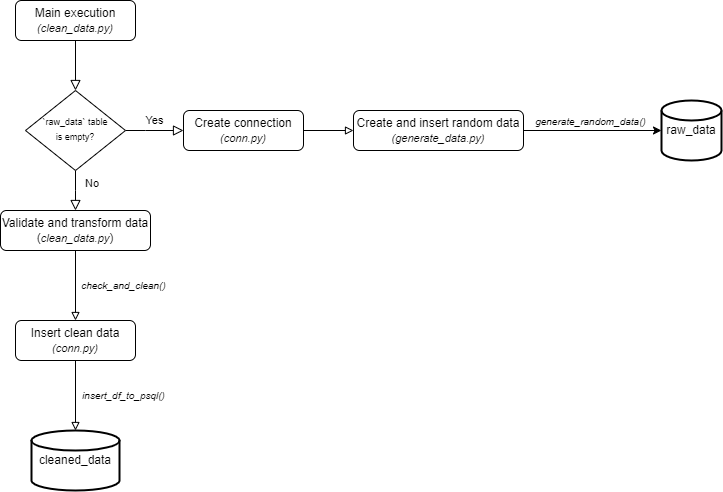

The diagram above was exported from draw.io. Its source (the exported page's mxGraphModel, read from the mxfile embedded in the PNG):
<mxGraphModel dx="1434" dy="750" grid="1" gridSize="10" guides="1" tooltips="1" connect="1" arrows="1" fold="1" page="1" pageScale="1" pageWidth="827" pageHeight="1169" math="0" shadow="0">
  <root>
    <mxCell id="WIyWlLk6GJQsqaUBKTNV-0" />
    <mxCell id="WIyWlLk6GJQsqaUBKTNV-1" parent="WIyWlLk6GJQsqaUBKTNV-0" />
    <mxCell id="WIyWlLk6GJQsqaUBKTNV-2" value="" style="rounded=0;html=1;jettySize=auto;orthogonalLoop=1;fontSize=11;endArrow=block;endFill=0;endSize=8;strokeWidth=1;shadow=0;labelBackgroundColor=none;edgeStyle=orthogonalEdgeStyle;" parent="WIyWlLk6GJQsqaUBKTNV-1" source="WIyWlLk6GJQsqaUBKTNV-3" target="WIyWlLk6GJQsqaUBKTNV-6" edge="1">
      <mxGeometry relative="1" as="geometry" />
    </mxCell>
    <mxCell id="WIyWlLk6GJQsqaUBKTNV-3" value="Main execution&lt;br&gt;&lt;i&gt;&lt;font style=&quot;font-size: 11px;&quot;&gt;(clean_data.py)&lt;/font&gt;&lt;/i&gt;" style="rounded=1;whiteSpace=wrap;html=1;fontSize=12;glass=0;strokeWidth=1;shadow=0;" parent="WIyWlLk6GJQsqaUBKTNV-1" vertex="1">
      <mxGeometry x="72" y="80" width="120" height="40" as="geometry" />
    </mxCell>
    <mxCell id="WIyWlLk6GJQsqaUBKTNV-4" value="No" style="rounded=0;html=1;jettySize=auto;orthogonalLoop=1;fontSize=11;endArrow=block;endFill=0;endSize=8;strokeWidth=1;shadow=0;labelBackgroundColor=none;edgeStyle=orthogonalEdgeStyle;labelPosition=right;verticalLabelPosition=bottom;align=left;verticalAlign=top;" parent="WIyWlLk6GJQsqaUBKTNV-1" source="WIyWlLk6GJQsqaUBKTNV-6" edge="1">
      <mxGeometry x="-1" y="8" relative="1" as="geometry">
        <mxPoint as="offset" />
        <mxPoint x="132" y="290" as="targetPoint" />
      </mxGeometry>
    </mxCell>
    <mxCell id="WIyWlLk6GJQsqaUBKTNV-5" value="Yes" style="edgeStyle=orthogonalEdgeStyle;rounded=0;html=1;jettySize=auto;orthogonalLoop=1;fontSize=11;endArrow=block;endFill=0;endSize=8;strokeWidth=1;shadow=0;labelBackgroundColor=none;" parent="WIyWlLk6GJQsqaUBKTNV-1" source="WIyWlLk6GJQsqaUBKTNV-6" target="WIyWlLk6GJQsqaUBKTNV-7" edge="1">
      <mxGeometry y="10" relative="1" as="geometry">
        <mxPoint as="offset" />
        <Array as="points">
          <mxPoint x="202" y="210" />
          <mxPoint x="202" y="210" />
        </Array>
      </mxGeometry>
    </mxCell>
    <mxCell id="WIyWlLk6GJQsqaUBKTNV-6" value="&lt;font style=&quot;font-size: 9px;&quot;&gt;`raw_data` table &lt;br&gt;is empty?&lt;/font&gt;" style="rhombus;whiteSpace=wrap;html=1;shadow=0;fontFamily=Helvetica;fontSize=12;align=center;strokeWidth=1;spacing=6;spacingTop=-4;" parent="WIyWlLk6GJQsqaUBKTNV-1" vertex="1">
      <mxGeometry x="82" y="170" width="100" height="80" as="geometry" />
    </mxCell>
    <mxCell id="_3jXY9XflPht78oN0-5o-1" value="" style="edgeStyle=orthogonalEdgeStyle;rounded=0;orthogonalLoop=1;jettySize=auto;html=1;endArrow=block;endFill=0;" edge="1" parent="WIyWlLk6GJQsqaUBKTNV-1" source="WIyWlLk6GJQsqaUBKTNV-7" target="_3jXY9XflPht78oN0-5o-0">
      <mxGeometry relative="1" as="geometry" />
    </mxCell>
    <mxCell id="WIyWlLk6GJQsqaUBKTNV-7" value="Create connection&lt;br&gt;&lt;font style=&quot;font-size: 11px;&quot;&gt;&lt;i&gt;(conn.py)&lt;/i&gt;&lt;/font&gt;" style="rounded=1;whiteSpace=wrap;html=1;fontSize=12;glass=0;strokeWidth=1;shadow=0;" parent="WIyWlLk6GJQsqaUBKTNV-1" vertex="1">
      <mxGeometry x="240" y="190" width="120" height="40" as="geometry" />
    </mxCell>
    <mxCell id="_3jXY9XflPht78oN0-5o-7" value="&lt;i&gt;&lt;font style=&quot;font-size: 10px;&quot;&gt;insert_df_to_psql()&lt;/font&gt;&lt;/i&gt;" style="edgeStyle=orthogonalEdgeStyle;rounded=0;orthogonalLoop=1;jettySize=auto;html=1;endArrow=block;endFill=0;" edge="1" parent="WIyWlLk6GJQsqaUBKTNV-1" source="WIyWlLk6GJQsqaUBKTNV-11" target="_3jXY9XflPht78oN0-5o-6">
      <mxGeometry y="48" relative="1" as="geometry">
        <mxPoint as="offset" />
      </mxGeometry>
    </mxCell>
    <mxCell id="WIyWlLk6GJQsqaUBKTNV-11" value="Insert clean data&lt;br&gt;&lt;i&gt;&lt;font style=&quot;font-size: 11px;&quot;&gt;(conn.py)&lt;/font&gt;&lt;/i&gt;" style="rounded=1;whiteSpace=wrap;html=1;fontSize=12;glass=0;strokeWidth=1;shadow=0;" parent="WIyWlLk6GJQsqaUBKTNV-1" vertex="1">
      <mxGeometry x="72" y="400" width="120" height="40" as="geometry" />
    </mxCell>
    <mxCell id="_3jXY9XflPht78oN0-5o-2" value="&lt;i&gt;&lt;font style=&quot;font-size: 10px;&quot;&gt;check_and_clean()&lt;/font&gt;&lt;/i&gt;" style="edgeStyle=orthogonalEdgeStyle;rounded=0;orthogonalLoop=1;jettySize=auto;html=1;entryX=0.5;entryY=0;entryDx=0;entryDy=0;endArrow=block;endFill=0;" edge="1" parent="WIyWlLk6GJQsqaUBKTNV-1" source="WIyWlLk6GJQsqaUBKTNV-12" target="WIyWlLk6GJQsqaUBKTNV-11">
      <mxGeometry y="48" relative="1" as="geometry">
        <mxPoint as="offset" />
      </mxGeometry>
    </mxCell>
    <mxCell id="WIyWlLk6GJQsqaUBKTNV-12" value="Validate and transform data&lt;br&gt;(&lt;i style=&quot;border-color: var(--border-color);&quot;&gt;&lt;font style=&quot;border-color: var(--border-color); font-size: 11px;&quot;&gt;clean_data.py&lt;/font&gt;&lt;/i&gt;&lt;span style=&quot;background-color: initial;&quot;&gt;)&lt;/span&gt;" style="rounded=1;whiteSpace=wrap;html=1;fontSize=12;glass=0;strokeWidth=1;shadow=0;" parent="WIyWlLk6GJQsqaUBKTNV-1" vertex="1">
      <mxGeometry x="57" y="290" width="150" height="40" as="geometry" />
    </mxCell>
    <mxCell id="_3jXY9XflPht78oN0-5o-4" style="edgeStyle=orthogonalEdgeStyle;rounded=0;orthogonalLoop=1;jettySize=auto;html=1;entryX=0;entryY=0.5;entryDx=0;entryDy=0;entryPerimeter=0;" edge="1" parent="WIyWlLk6GJQsqaUBKTNV-1" source="_3jXY9XflPht78oN0-5o-0" target="_3jXY9XflPht78oN0-5o-3">
      <mxGeometry relative="1" as="geometry" />
    </mxCell>
    <mxCell id="_3jXY9XflPht78oN0-5o-5" value="&lt;i&gt;&lt;font style=&quot;font-size: 10px;&quot;&gt;generate_random_data()&lt;/font&gt;&lt;/i&gt;" style="edgeLabel;html=1;align=center;verticalAlign=middle;resizable=0;points=[];" vertex="1" connectable="0" parent="_3jXY9XflPht78oN0-5o-4">
      <mxGeometry x="-0.2034" y="4" relative="1" as="geometry">
        <mxPoint x="11" y="-6" as="offset" />
      </mxGeometry>
    </mxCell>
    <mxCell id="_3jXY9XflPht78oN0-5o-0" value="Create and insert random data&lt;br&gt;&lt;font style=&quot;font-size: 11px;&quot;&gt;&lt;i style=&quot;&quot;&gt;(generate_data.py)&lt;/i&gt;&lt;/font&gt;" style="rounded=1;whiteSpace=wrap;html=1;fontSize=12;glass=0;strokeWidth=1;shadow=0;" vertex="1" parent="WIyWlLk6GJQsqaUBKTNV-1">
      <mxGeometry x="410" y="190" width="170" height="40" as="geometry" />
    </mxCell>
    <mxCell id="_3jXY9XflPht78oN0-5o-3" value="raw_data" style="strokeWidth=2;html=1;shape=mxgraph.flowchart.database;whiteSpace=wrap;" vertex="1" parent="WIyWlLk6GJQsqaUBKTNV-1">
      <mxGeometry x="718" y="180" width="60" height="60" as="geometry" />
    </mxCell>
    <mxCell id="_3jXY9XflPht78oN0-5o-6" value="cleaned_data" style="strokeWidth=2;html=1;shape=mxgraph.flowchart.database;whiteSpace=wrap;" vertex="1" parent="WIyWlLk6GJQsqaUBKTNV-1">
      <mxGeometry x="88" y="510" width="88" height="60" as="geometry" />
    </mxCell>
  </root>
</mxGraphModel>